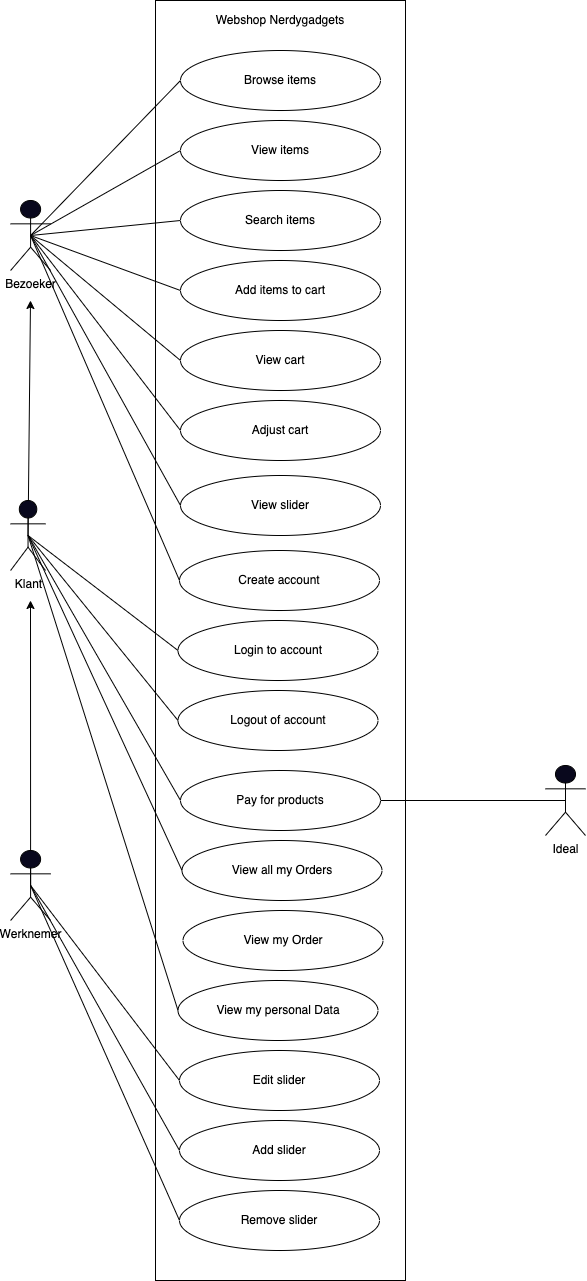

The diagram above was exported from draw.io. Its source (the exported page's mxGraphModel, read from the mxfile embedded in the PNG):
<mxGraphModel dx="2302" dy="2647" grid="1" gridSize="10" guides="1" tooltips="1" connect="1" arrows="1" fold="1" page="1" pageScale="1" pageWidth="827" pageHeight="1169" math="0" shadow="0">
  <root>
    <mxCell id="0" />
    <mxCell id="1" parent="0" />
    <mxCell id="PWfoBg29XM_H8m2mAbrA-5" value="" style="rounded=0;whiteSpace=wrap;html=1;fillColor=none;" parent="1" vertex="1">
      <mxGeometry x="190" y="-150" width="250" height="1280" as="geometry" />
    </mxCell>
    <mxCell id="23" style="edgeStyle=none;html=1;exitX=0.5;exitY=0.5;exitDx=0;exitDy=0;exitPerimeter=0;entryX=0;entryY=0.5;entryDx=0;entryDy=0;endArrow=none;endFill=0;" parent="1" source="ioPOQgoCFS4XuTeDbETH-15" target="7" edge="1">
      <mxGeometry relative="1" as="geometry" />
    </mxCell>
    <mxCell id="24" style="edgeStyle=none;html=1;exitX=0.5;exitY=0.5;exitDx=0;exitDy=0;exitPerimeter=0;entryX=0;entryY=0.5;entryDx=0;entryDy=0;endArrow=none;endFill=0;" parent="1" source="ioPOQgoCFS4XuTeDbETH-15" target="8" edge="1">
      <mxGeometry relative="1" as="geometry" />
    </mxCell>
    <mxCell id="25" style="edgeStyle=none;html=1;exitX=0.5;exitY=0.5;exitDx=0;exitDy=0;exitPerimeter=0;entryX=0;entryY=0.5;entryDx=0;entryDy=0;endArrow=none;endFill=0;" parent="1" source="ioPOQgoCFS4XuTeDbETH-15" target="9" edge="1">
      <mxGeometry relative="1" as="geometry" />
    </mxCell>
    <mxCell id="26" style="edgeStyle=none;html=1;exitX=0.5;exitY=0.5;exitDx=0;exitDy=0;exitPerimeter=0;entryX=0;entryY=0.5;entryDx=0;entryDy=0;endArrow=none;endFill=0;" parent="1" source="ioPOQgoCFS4XuTeDbETH-15" target="10" edge="1">
      <mxGeometry relative="1" as="geometry" />
    </mxCell>
    <mxCell id="27" style="edgeStyle=none;html=1;exitX=0.5;exitY=0.5;exitDx=0;exitDy=0;exitPerimeter=0;entryX=0;entryY=0.5;entryDx=0;entryDy=0;endArrow=none;endFill=0;" parent="1" source="ioPOQgoCFS4XuTeDbETH-15" target="13" edge="1">
      <mxGeometry relative="1" as="geometry" />
    </mxCell>
    <mxCell id="28" style="edgeStyle=none;html=1;exitX=0.5;exitY=0.5;exitDx=0;exitDy=0;exitPerimeter=0;entryX=0;entryY=0.5;entryDx=0;entryDy=0;endArrow=none;endFill=0;" parent="1" source="ioPOQgoCFS4XuTeDbETH-15" target="14" edge="1">
      <mxGeometry relative="1" as="geometry" />
    </mxCell>
    <mxCell id="ioPOQgoCFS4XuTeDbETH-15" value="Bezoeker" style="shape=umlActor;verticalLabelPosition=bottom;verticalAlign=top;html=1;outlineConnect=0;fillColor=#09081D;" parent="1" vertex="1">
      <mxGeometry x="45.1" y="50" width="40" height="70" as="geometry" />
    </mxCell>
    <mxCell id="21" style="edgeStyle=none;html=1;exitX=0.5;exitY=0.5;exitDx=0;exitDy=0;exitPerimeter=0;entryX=1;entryY=0.5;entryDx=0;entryDy=0;endArrow=none;endFill=0;" parent="1" source="9SPEwufeBYDtqUhABLdN-3" target="15" edge="1">
      <mxGeometry relative="1" as="geometry" />
    </mxCell>
    <mxCell id="9SPEwufeBYDtqUhABLdN-3" value="Ideal" style="shape=umlActor;verticalLabelPosition=bottom;verticalAlign=top;html=1;outlineConnect=0;fillColor=#09081D;" parent="1" vertex="1">
      <mxGeometry x="580" y="615" width="40" height="70" as="geometry" />
    </mxCell>
    <mxCell id="22" style="edgeStyle=none;html=1;exitX=0.5;exitY=0.5;exitDx=0;exitDy=0;exitPerimeter=0;entryX=0;entryY=0.5;entryDx=0;entryDy=0;endArrow=none;endFill=0;" parent="1" source="3" target="15" edge="1">
      <mxGeometry relative="1" as="geometry" />
    </mxCell>
    <mxCell id="34" style="edgeStyle=none;html=1;exitX=0.5;exitY=0.5;exitDx=0;exitDy=0;exitPerimeter=0;endArrow=classic;endFill=1;" parent="1" source="3" edge="1">
      <mxGeometry relative="1" as="geometry">
        <mxPoint x="65" y="150" as="targetPoint" />
      </mxGeometry>
    </mxCell>
    <mxCell id="3" value="Klant" style="shape=umlActor;verticalLabelPosition=bottom;verticalAlign=top;html=1;outlineConnect=0;fillColor=#09081D;" parent="1" vertex="1">
      <mxGeometry x="45.1" y="350" width="34.9" height="70" as="geometry" />
    </mxCell>
    <mxCell id="29" style="edgeStyle=none;html=1;exitX=0.5;exitY=0.5;exitDx=0;exitDy=0;exitPerimeter=0;entryX=0;entryY=0.5;entryDx=0;entryDy=0;endArrow=none;endFill=0;" parent="1" source="5" target="18" edge="1">
      <mxGeometry relative="1" as="geometry" />
    </mxCell>
    <mxCell id="30" style="edgeStyle=none;html=1;exitX=0.5;exitY=0.5;exitDx=0;exitDy=0;exitPerimeter=0;entryX=0;entryY=0.5;entryDx=0;entryDy=0;endArrow=none;endFill=0;" parent="1" source="5" target="16" edge="1">
      <mxGeometry relative="1" as="geometry" />
    </mxCell>
    <mxCell id="31" style="edgeStyle=none;html=1;exitX=0.5;exitY=0.5;exitDx=0;exitDy=0;exitPerimeter=0;entryX=0;entryY=0.5;entryDx=0;entryDy=0;endArrow=none;endFill=0;" parent="1" source="5" target="17" edge="1">
      <mxGeometry relative="1" as="geometry" />
    </mxCell>
    <mxCell id="35" style="edgeStyle=none;html=1;exitX=0.5;exitY=0.5;exitDx=0;exitDy=0;exitPerimeter=0;endArrow=classic;endFill=1;" parent="1" source="5" edge="1">
      <mxGeometry relative="1" as="geometry">
        <mxPoint x="65" y="450" as="targetPoint" />
      </mxGeometry>
    </mxCell>
    <mxCell id="5" value="Werknemer" style="shape=umlActor;verticalLabelPosition=bottom;verticalAlign=top;html=1;outlineConnect=0;fillColor=#09081D;" parent="1" vertex="1">
      <mxGeometry x="45.099999999999994" y="700" width="40" height="70" as="geometry" />
    </mxCell>
    <mxCell id="7" value="Browse items" style="ellipse;whiteSpace=wrap;html=1;" parent="1" vertex="1">
      <mxGeometry x="215" y="-100" width="200" height="60" as="geometry" />
    </mxCell>
    <mxCell id="8" value="View items" style="ellipse;whiteSpace=wrap;html=1;" parent="1" vertex="1">
      <mxGeometry x="215" y="-30" width="200" height="60" as="geometry" />
    </mxCell>
    <mxCell id="9" value="Search items" style="ellipse;whiteSpace=wrap;html=1;" parent="1" vertex="1">
      <mxGeometry x="215" y="40" width="200" height="60" as="geometry" />
    </mxCell>
    <mxCell id="10" value="Add items to cart" style="ellipse;whiteSpace=wrap;html=1;" parent="1" vertex="1">
      <mxGeometry x="215" y="110" width="200" height="60" as="geometry" />
    </mxCell>
    <mxCell id="12" value="Webshop Nerdygadgets" style="text;html=1;strokeColor=none;fillColor=none;align=center;verticalAlign=middle;whiteSpace=wrap;rounded=0;" parent="1" vertex="1">
      <mxGeometry x="190" y="-150" width="250" height="40" as="geometry" />
    </mxCell>
    <mxCell id="13" value="View cart" style="ellipse;whiteSpace=wrap;html=1;" parent="1" vertex="1">
      <mxGeometry x="215" y="180" width="200" height="60" as="geometry" />
    </mxCell>
    <mxCell id="14" value="Adjust cart" style="ellipse;whiteSpace=wrap;html=1;" parent="1" vertex="1">
      <mxGeometry x="215" y="250" width="200" height="60" as="geometry" />
    </mxCell>
    <mxCell id="15" value="Pay for products" style="ellipse;whiteSpace=wrap;html=1;" parent="1" vertex="1">
      <mxGeometry x="215" y="620" width="200" height="60" as="geometry" />
    </mxCell>
    <mxCell id="16" value="Add slider" style="ellipse;whiteSpace=wrap;html=1;" parent="1" vertex="1">
      <mxGeometry x="214" y="970" width="200" height="60" as="geometry" />
    </mxCell>
    <mxCell id="17" value="Edit slider" style="ellipse;whiteSpace=wrap;html=1;" parent="1" vertex="1">
      <mxGeometry x="214" y="900" width="200" height="60" as="geometry" />
    </mxCell>
    <mxCell id="18" value="Remove slider" style="ellipse;whiteSpace=wrap;html=1;" parent="1" vertex="1">
      <mxGeometry x="214" y="1040" width="200" height="60" as="geometry" />
    </mxCell>
    <mxCell id="36" value="View slider" style="ellipse;whiteSpace=wrap;html=1;" parent="1" vertex="1">
      <mxGeometry x="215" y="325" width="200" height="60" as="geometry" />
    </mxCell>
    <mxCell id="38" value="View all my Orders" style="ellipse;whiteSpace=wrap;html=1;" vertex="1" parent="1">
      <mxGeometry x="216.5" y="690" width="200" height="60" as="geometry" />
    </mxCell>
    <mxCell id="39" value="View my Order" style="ellipse;whiteSpace=wrap;html=1;" vertex="1" parent="1">
      <mxGeometry x="217.5" y="760" width="200" height="60" as="geometry" />
    </mxCell>
    <mxCell id="42" style="edgeStyle=none;html=1;exitX=0.5;exitY=0.5;exitDx=0;exitDy=0;exitPerimeter=0;entryX=0;entryY=0.5;entryDx=0;entryDy=0;endArrow=none;endFill=0;" edge="1" parent="1" source="3" target="38">
      <mxGeometry relative="1" as="geometry">
        <mxPoint x="72.54999999999973" y="395" as="sourcePoint" />
        <mxPoint x="225" y="440" as="targetPoint" />
      </mxGeometry>
    </mxCell>
    <mxCell id="43" style="edgeStyle=none;html=1;exitX=0.5;exitY=0.5;exitDx=0;exitDy=0;exitPerimeter=0;entryX=0;entryY=0.5;entryDx=0;entryDy=0;endArrow=none;endFill=0;" edge="1" parent="1" source="ioPOQgoCFS4XuTeDbETH-15" target="36">
      <mxGeometry relative="1" as="geometry">
        <mxPoint x="62.54999999999973" y="280" as="sourcePoint" />
        <mxPoint x="215" y="325" as="targetPoint" />
      </mxGeometry>
    </mxCell>
    <mxCell id="44" value="View my personal Data" style="ellipse;whiteSpace=wrap;html=1;" vertex="1" parent="1">
      <mxGeometry x="212.5" y="830" width="200" height="60" as="geometry" />
    </mxCell>
    <mxCell id="45" style="edgeStyle=none;html=1;exitX=0.5;exitY=0.5;exitDx=0;exitDy=0;exitPerimeter=0;entryX=0;entryY=0.5;entryDx=0;entryDy=0;endArrow=none;endFill=0;" edge="1" parent="1" source="3" target="44">
      <mxGeometry relative="1" as="geometry">
        <mxPoint x="63.54999999999973" y="495" as="sourcePoint" />
        <mxPoint x="215" y="610" as="targetPoint" />
      </mxGeometry>
    </mxCell>
    <mxCell id="46" value="Create account" style="ellipse;whiteSpace=wrap;html=1;" vertex="1" parent="1">
      <mxGeometry x="214" y="400" width="200" height="60" as="geometry" />
    </mxCell>
    <mxCell id="47" style="edgeStyle=none;html=1;exitX=0.5;exitY=0.5;exitDx=0;exitDy=0;exitPerimeter=0;entryX=0;entryY=0.5;entryDx=0;entryDy=0;endArrow=none;endFill=0;" edge="1" parent="1" source="ioPOQgoCFS4XuTeDbETH-15" target="46">
      <mxGeometry relative="1" as="geometry">
        <mxPoint x="65.09999999999991" y="160" as="sourcePoint" />
        <mxPoint x="215" y="480" as="targetPoint" />
      </mxGeometry>
    </mxCell>
    <mxCell id="48" value="Login to account" style="ellipse;whiteSpace=wrap;html=1;" vertex="1" parent="1">
      <mxGeometry x="212.5" y="470" width="200" height="60" as="geometry" />
    </mxCell>
    <mxCell id="49" value="Logout of account" style="ellipse;whiteSpace=wrap;html=1;" vertex="1" parent="1">
      <mxGeometry x="212.5" y="540" width="200" height="60" as="geometry" />
    </mxCell>
    <mxCell id="50" style="edgeStyle=none;html=1;exitX=0.5;exitY=0.5;exitDx=0;exitDy=0;exitPerimeter=0;entryX=0;entryY=0.5;entryDx=0;entryDy=0;endArrow=none;endFill=0;" edge="1" parent="1" source="3" target="49">
      <mxGeometry relative="1" as="geometry">
        <mxPoint x="72.54999999999973" y="395" as="sourcePoint" />
        <mxPoint x="225" y="660" as="targetPoint" />
      </mxGeometry>
    </mxCell>
    <mxCell id="51" style="edgeStyle=none;html=1;entryX=0;entryY=0.5;entryDx=0;entryDy=0;endArrow=none;endFill=0;exitX=0.5;exitY=0.5;exitDx=0;exitDy=0;exitPerimeter=0;" edge="1" parent="1" source="3" target="48">
      <mxGeometry relative="1" as="geometry">
        <mxPoint x="120" y="370" as="sourcePoint" />
        <mxPoint x="229.95000000000272" y="555" as="targetPoint" />
      </mxGeometry>
    </mxCell>
  </root>
</mxGraphModel>